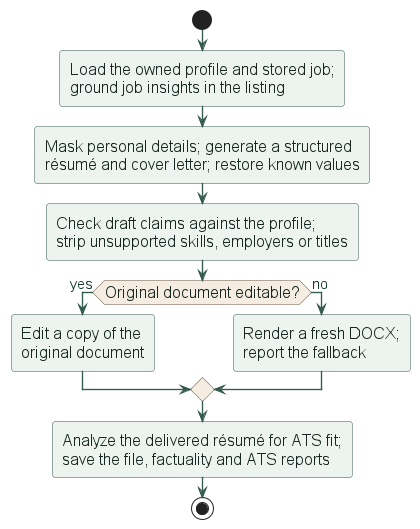

The diagram above was rendered by PlantUML. Its source (embedded in the PNG):
@startuml tailoring-activity
!include _theme.puml
start
:Load the owned profile and stored job;\nground job insights in the listing;
:Mask personal details; generate a structured\nrésumé and cover letter; restore known values;
:Check draft claims against the profile;\nstrip unsupported skills, employers or titles;
if (Original document editable?) then (yes)
  :Edit a copy of the\noriginal document;
else (no)
  :Render a fresh DOCX;\nreport the fallback;
endif
:Analyze the delivered résumé for ATS fit;\nsave the file, factuality and ATS reports;
stop
@enduml